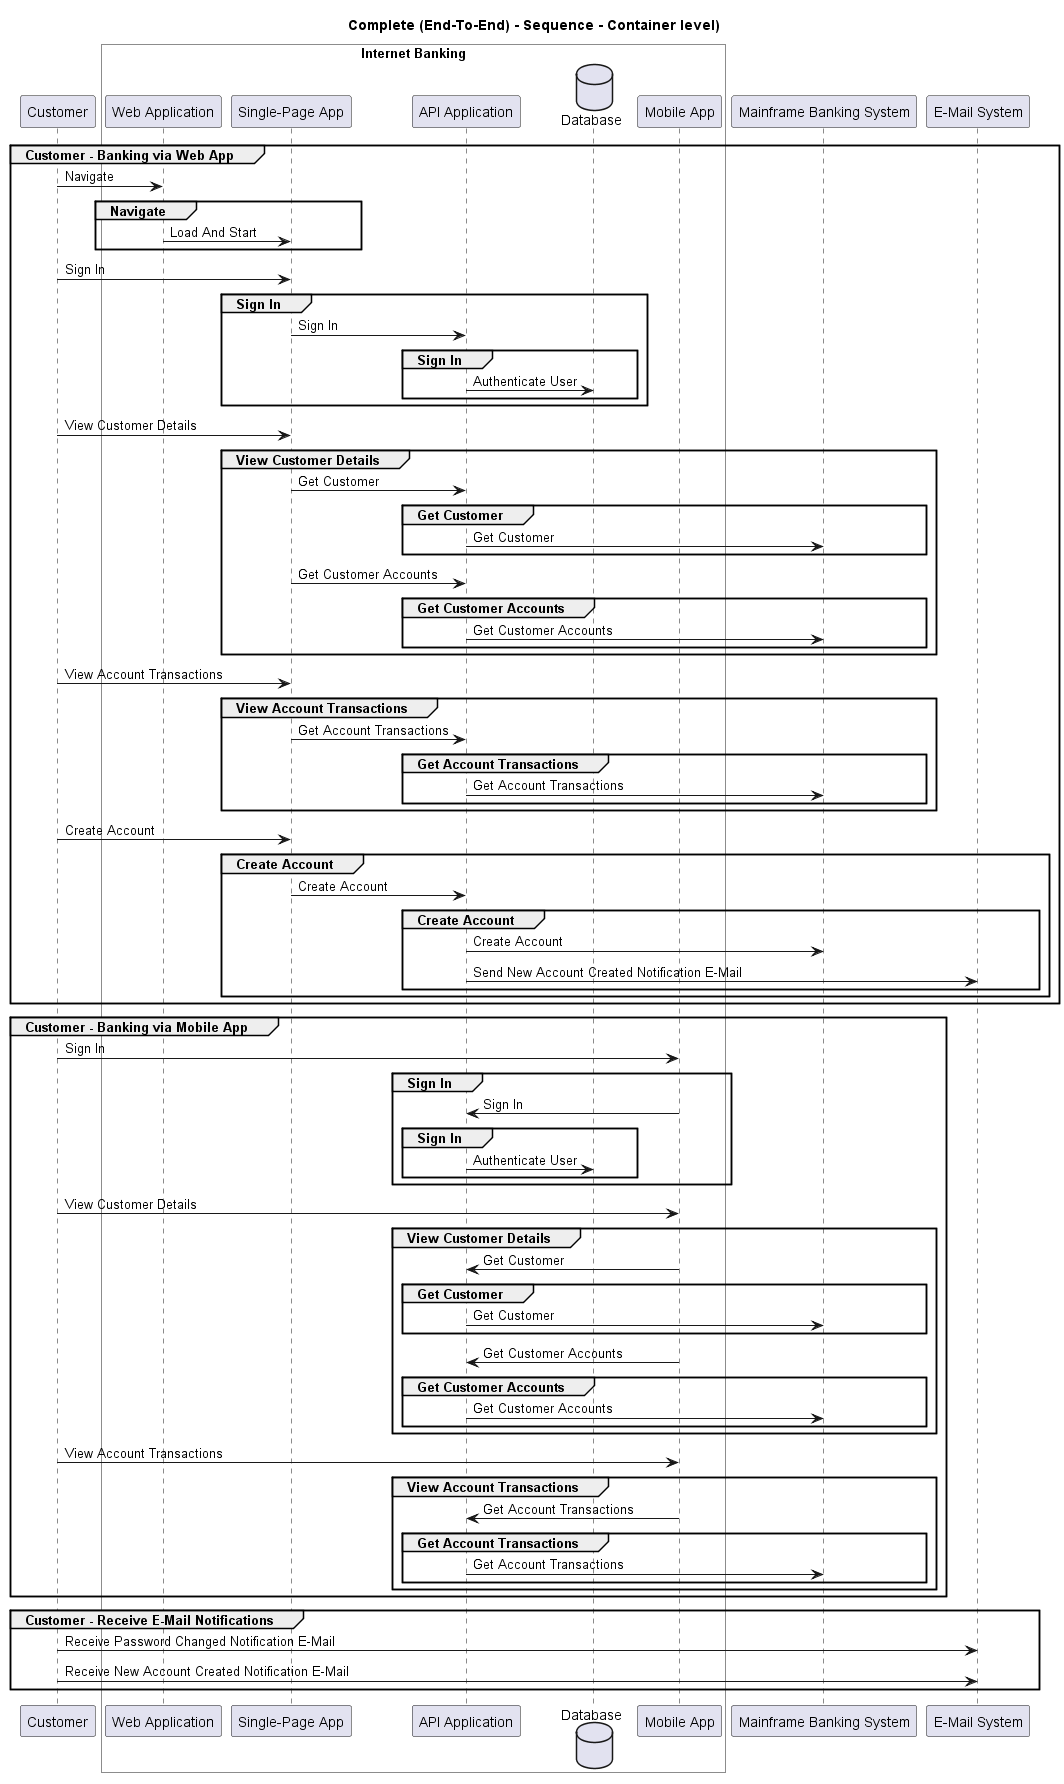

The diagram above was rendered by PlantUML. Its source (embedded in the PNG):
@startuml
!pragma layout smetana

title Complete (End-To-End) - Sequence - Container level)

participant "Customer" as BigBankPlc.Actors.Customer

box "Internet Banking" #White
    participant "Web Application" as BigBankPlc.SoftwareSystems.InternetBanking.Containers.WebApplication
    participant "Single-Page App" as BigBankPlc.SoftwareSystems.InternetBanking.Containers.SinglePageApp
    participant "API Application" as BigBankPlc.SoftwareSystems.InternetBanking.Containers.APIApplication
    database "Database" as BigBankPlc.SoftwareSystems.InternetBanking.Containers.Database
    participant "Mobile App" as BigBankPlc.SoftwareSystems.InternetBanking.Containers.MobileApp
end box

participant "Mainframe Banking System" as BigBankPlc.SoftwareSystems.MainframeBankingSystem
participant "E-Mail System" as BigBankPlc.SoftwareSystems.EMailSystem

group Customer - Banking via Web App
BigBankPlc.Actors.Customer -> BigBankPlc.SoftwareSystems.InternetBanking.Containers.WebApplication : Navigate
group Navigate
BigBankPlc.SoftwareSystems.InternetBanking.Containers.WebApplication -> BigBankPlc.SoftwareSystems.InternetBanking.Containers.SinglePageApp : Load And Start
end
BigBankPlc.Actors.Customer -> BigBankPlc.SoftwareSystems.InternetBanking.Containers.SinglePageApp : Sign In
group Sign In
BigBankPlc.SoftwareSystems.InternetBanking.Containers.SinglePageApp -> BigBankPlc.SoftwareSystems.InternetBanking.Containers.APIApplication : Sign In
group Sign In
BigBankPlc.SoftwareSystems.InternetBanking.Containers.APIApplication -> BigBankPlc.SoftwareSystems.InternetBanking.Containers.Database : Authenticate User
end
end
BigBankPlc.Actors.Customer -> BigBankPlc.SoftwareSystems.InternetBanking.Containers.SinglePageApp : View Customer Details
group View Customer Details
BigBankPlc.SoftwareSystems.InternetBanking.Containers.SinglePageApp -> BigBankPlc.SoftwareSystems.InternetBanking.Containers.APIApplication : Get Customer
group Get Customer
BigBankPlc.SoftwareSystems.InternetBanking.Containers.APIApplication -> BigBankPlc.SoftwareSystems.MainframeBankingSystem : Get Customer
end
BigBankPlc.SoftwareSystems.InternetBanking.Containers.SinglePageApp -> BigBankPlc.SoftwareSystems.InternetBanking.Containers.APIApplication : Get Customer Accounts
group Get Customer Accounts
BigBankPlc.SoftwareSystems.InternetBanking.Containers.APIApplication -> BigBankPlc.SoftwareSystems.MainframeBankingSystem : Get Customer Accounts
end
end
BigBankPlc.Actors.Customer -> BigBankPlc.SoftwareSystems.InternetBanking.Containers.SinglePageApp : View Account Transactions
group View Account Transactions
BigBankPlc.SoftwareSystems.InternetBanking.Containers.SinglePageApp -> BigBankPlc.SoftwareSystems.InternetBanking.Containers.APIApplication : Get Account Transactions
group Get Account Transactions
BigBankPlc.SoftwareSystems.InternetBanking.Containers.APIApplication -> BigBankPlc.SoftwareSystems.MainframeBankingSystem : Get Account Transactions
end
end
BigBankPlc.Actors.Customer -> BigBankPlc.SoftwareSystems.InternetBanking.Containers.SinglePageApp : Create Account
group Create Account
BigBankPlc.SoftwareSystems.InternetBanking.Containers.SinglePageApp -> BigBankPlc.SoftwareSystems.InternetBanking.Containers.APIApplication : Create Account
group Create Account
BigBankPlc.SoftwareSystems.InternetBanking.Containers.APIApplication -> BigBankPlc.SoftwareSystems.MainframeBankingSystem : Create Account
BigBankPlc.SoftwareSystems.InternetBanking.Containers.APIApplication -> BigBankPlc.SoftwareSystems.EMailSystem : Send New Account Created Notification E-Mail
end
end
end
group Customer - Banking via Mobile App
BigBankPlc.Actors.Customer -> BigBankPlc.SoftwareSystems.InternetBanking.Containers.MobileApp : Sign In
group Sign In
BigBankPlc.SoftwareSystems.InternetBanking.Containers.MobileApp -> BigBankPlc.SoftwareSystems.InternetBanking.Containers.APIApplication : Sign In
group Sign In
BigBankPlc.SoftwareSystems.InternetBanking.Containers.APIApplication -> BigBankPlc.SoftwareSystems.InternetBanking.Containers.Database : Authenticate User
end
end
BigBankPlc.Actors.Customer -> BigBankPlc.SoftwareSystems.InternetBanking.Containers.MobileApp : View Customer Details
group View Customer Details
BigBankPlc.SoftwareSystems.InternetBanking.Containers.MobileApp -> BigBankPlc.SoftwareSystems.InternetBanking.Containers.APIApplication : Get Customer
group Get Customer
BigBankPlc.SoftwareSystems.InternetBanking.Containers.APIApplication -> BigBankPlc.SoftwareSystems.MainframeBankingSystem : Get Customer
end
BigBankPlc.SoftwareSystems.InternetBanking.Containers.MobileApp -> BigBankPlc.SoftwareSystems.InternetBanking.Containers.APIApplication : Get Customer Accounts
group Get Customer Accounts
BigBankPlc.SoftwareSystems.InternetBanking.Containers.APIApplication -> BigBankPlc.SoftwareSystems.MainframeBankingSystem : Get Customer Accounts
end
end
BigBankPlc.Actors.Customer -> BigBankPlc.SoftwareSystems.InternetBanking.Containers.MobileApp : View Account Transactions
group View Account Transactions
BigBankPlc.SoftwareSystems.InternetBanking.Containers.MobileApp -> BigBankPlc.SoftwareSystems.InternetBanking.Containers.APIApplication : Get Account Transactions
group Get Account Transactions
BigBankPlc.SoftwareSystems.InternetBanking.Containers.APIApplication -> BigBankPlc.SoftwareSystems.MainframeBankingSystem : Get Account Transactions
end
end
end
group Customer - Receive E-Mail Notifications
BigBankPlc.Actors.Customer -> BigBankPlc.SoftwareSystems.EMailSystem : Receive Password Changed Notification E-Mail
BigBankPlc.Actors.Customer -> BigBankPlc.SoftwareSystems.EMailSystem : Receive New Account Created Notification E-Mail
end


@enduml